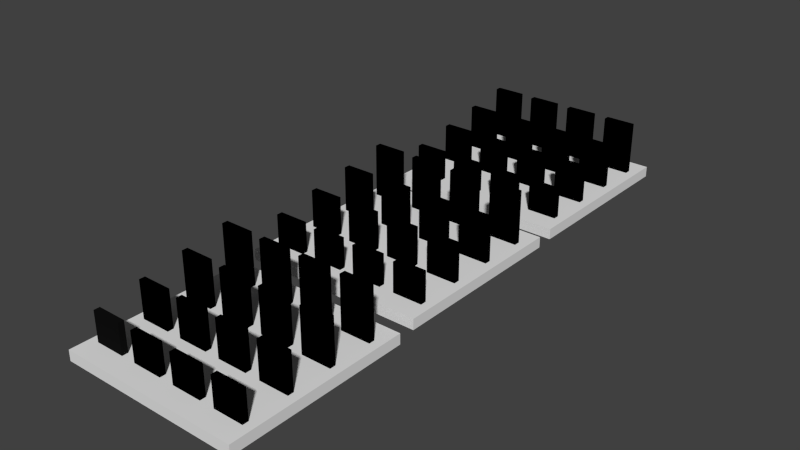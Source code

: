 # Source: MovingWave.blend  (saved by Blender 2.70.0; exported with 4.5.12 LTS)
import bpy
from mathutils import Matrix  # noqa: F401  (used for matrix-valued properties, if any)

bpy.ops.wm.read_factory_settings(use_empty=True)
scene = bpy.context.scene
scene.name = 'Scene'

# ---- collections
col_collection_1 = bpy.data.collections.new('Collection 1'); scene.collection.children.link(col_collection_1)

# ---- materials (node trees are filled in below, after node groups)
mat_pixel_01_material_002 = bpy.data.materials.new('Pixel.01.material.002')
mat_pixel_01_material_002.alpha_threshold = 0.0
mat_pixel_01_material_002.use_transparent_shadow = False
mat_pixel_01_material_002.diffuse_color = (0.0, 0.0, 0.0, 1.0)
mat_pixel_01_material_002.roughness = 0.5
mat_pixel_01_material_002.line_color = (0.0, 0.0, 0.0, 1.0)
mat_pixel_02_material_002 = bpy.data.materials.new('Pixel.02.material.002')
mat_pixel_02_material_002.alpha_threshold = 0.0
mat_pixel_02_material_002.use_transparent_shadow = False
mat_pixel_02_material_002.diffuse_color = (0.0, 0.0, 0.0, 1.0)
mat_pixel_02_material_002.roughness = 0.5
mat_pixel_02_material_002.line_color = (0.0, 0.0, 0.0, 1.0)
mat_pixel_03_material_002 = bpy.data.materials.new('Pixel.03.material.002')
mat_pixel_03_material_002.alpha_threshold = 0.0
mat_pixel_03_material_002.use_transparent_shadow = False
mat_pixel_03_material_002.diffuse_color = (0.0, 0.0, 0.0, 1.0)
mat_pixel_03_material_002.roughness = 0.5
mat_pixel_03_material_002.line_color = (0.0, 0.0, 0.0, 1.0)
mat_pixel_04_material_002 = bpy.data.materials.new('Pixel.04.material.002')
mat_pixel_04_material_002.alpha_threshold = 0.0
mat_pixel_04_material_002.use_transparent_shadow = False
mat_pixel_04_material_002.diffuse_color = (0.0, 0.0, 0.0, 1.0)
mat_pixel_04_material_002.roughness = 0.5
mat_pixel_04_material_002.line_color = (0.0, 0.0, 0.0, 1.0)
mat_pixel_05_material_002 = bpy.data.materials.new('Pixel.05.material.002')
mat_pixel_05_material_002.alpha_threshold = 0.0
mat_pixel_05_material_002.use_transparent_shadow = False
mat_pixel_05_material_002.diffuse_color = (0.0, 0.0, 0.0, 1.0)
mat_pixel_05_material_002.roughness = 0.5
mat_pixel_05_material_002.line_color = (0.0, 0.0, 0.0, 1.0)
mat_pixel_06_material_002 = bpy.data.materials.new('Pixel.06.material.002')
mat_pixel_06_material_002.alpha_threshold = 0.0
mat_pixel_06_material_002.use_transparent_shadow = False
mat_pixel_06_material_002.diffuse_color = (0.0, 0.0, 0.0, 1.0)
mat_pixel_06_material_002.roughness = 0.5
mat_pixel_06_material_002.line_color = (0.0, 0.0, 0.0, 1.0)
mat_pixel_07_material_002 = bpy.data.materials.new('Pixel.07.material.002')
mat_pixel_07_material_002.alpha_threshold = 0.0
mat_pixel_07_material_002.use_transparent_shadow = False
mat_pixel_07_material_002.diffuse_color = (0.0, 0.0, 0.0, 1.0)
mat_pixel_07_material_002.roughness = 0.5
mat_pixel_07_material_002.line_color = (0.0, 0.0, 0.0, 1.0)
mat_pixel_08_material_002 = bpy.data.materials.new('Pixel.08.material.002')
mat_pixel_08_material_002.alpha_threshold = 0.0
mat_pixel_08_material_002.use_transparent_shadow = False
mat_pixel_08_material_002.diffuse_color = (0.0, 0.0, 0.0, 1.0)
mat_pixel_08_material_002.roughness = 0.5
mat_pixel_08_material_002.line_color = (0.0, 0.0, 0.0, 1.0)
mat_pixel_09_material_002 = bpy.data.materials.new('Pixel.09.material.002')
mat_pixel_09_material_002.alpha_threshold = 0.0
mat_pixel_09_material_002.use_transparent_shadow = False
mat_pixel_09_material_002.diffuse_color = (0.0, 0.0, 0.0, 1.0)
mat_pixel_09_material_002.roughness = 0.5
mat_pixel_09_material_002.line_color = (0.0, 0.0, 0.0, 1.0)
mat_pixel_10_material_002 = bpy.data.materials.new('Pixel.10.material.002')
mat_pixel_10_material_002.alpha_threshold = 0.0
mat_pixel_10_material_002.use_transparent_shadow = False
mat_pixel_10_material_002.diffuse_color = (0.0, 0.0, 0.0, 1.0)
mat_pixel_10_material_002.roughness = 0.5
mat_pixel_10_material_002.line_color = (0.0, 0.0, 0.0, 1.0)
mat_pixel_11_material_002 = bpy.data.materials.new('Pixel.11.material.002')
mat_pixel_11_material_002.alpha_threshold = 0.0
mat_pixel_11_material_002.use_transparent_shadow = False
mat_pixel_11_material_002.diffuse_color = (0.0, 0.0, 0.0, 1.0)
mat_pixel_11_material_002.roughness = 0.5
mat_pixel_11_material_002.line_color = (0.0, 0.0, 0.0, 1.0)
mat_pixel_12_material_002 = bpy.data.materials.new('Pixel.12.material.002')
mat_pixel_12_material_002.alpha_threshold = 0.0
mat_pixel_12_material_002.use_transparent_shadow = False
mat_pixel_12_material_002.diffuse_color = (0.0, 0.0, 0.0, 1.0)
mat_pixel_12_material_002.roughness = 0.5
mat_pixel_12_material_002.line_color = (0.0, 0.0, 0.0, 1.0)
mat_pixel_13_material_002 = bpy.data.materials.new('Pixel.13.material.002')
mat_pixel_13_material_002.alpha_threshold = 0.0
mat_pixel_13_material_002.use_transparent_shadow = False
mat_pixel_13_material_002.diffuse_color = (0.0, 0.0, 0.0, 1.0)
mat_pixel_13_material_002.roughness = 0.5
mat_pixel_13_material_002.line_color = (0.0, 0.0, 0.0, 1.0)
mat_pixel_14_material_002 = bpy.data.materials.new('Pixel.14.material.002')
mat_pixel_14_material_002.alpha_threshold = 0.0
mat_pixel_14_material_002.use_transparent_shadow = False
mat_pixel_14_material_002.diffuse_color = (0.0, 0.0, 0.0, 1.0)
mat_pixel_14_material_002.roughness = 0.5
mat_pixel_14_material_002.line_color = (0.0, 0.0, 0.0, 1.0)
mat_pixel_15_material_002 = bpy.data.materials.new('Pixel.15.material.002')
mat_pixel_15_material_002.alpha_threshold = 0.0
mat_pixel_15_material_002.use_transparent_shadow = False
mat_pixel_15_material_002.diffuse_color = (0.0, 0.0, 0.0, 1.0)
mat_pixel_15_material_002.roughness = 0.5
mat_pixel_15_material_002.line_color = (0.0, 0.0, 0.0, 1.0)
mat_pixel_16_material_002 = bpy.data.materials.new('Pixel.16.material.002')
mat_pixel_16_material_002.alpha_threshold = 0.0
mat_pixel_16_material_002.use_transparent_shadow = False
mat_pixel_16_material_002.diffuse_color = (0.0, 0.0, 0.0, 1.0)
mat_pixel_16_material_002.roughness = 0.5
mat_pixel_16_material_002.line_color = (0.0, 0.0, 0.0, 1.0)
mat_base_002 = bpy.data.materials.new('Base.002')
mat_base_002.alpha_threshold = 0.0
mat_base_002.use_transparent_shadow = False
mat_base_002.roughness = 0.5
mat_base_002.line_color = (0.0, 0.0, 0.0, 1.0)
mat_pixel_01_material_000 = bpy.data.materials.new('Pixel.01.material.000')
mat_pixel_01_material_000.alpha_threshold = 0.0
mat_pixel_01_material_000.use_transparent_shadow = False
mat_pixel_01_material_000.diffuse_color = (0.0, 0.0, 0.0, 1.0)
mat_pixel_01_material_000.roughness = 0.5
mat_pixel_01_material_000.line_color = (0.0, 0.0, 0.0, 1.0)
mat_pixel_02_material_000 = bpy.data.materials.new('Pixel.02.material.000')
mat_pixel_02_material_000.alpha_threshold = 0.0
mat_pixel_02_material_000.use_transparent_shadow = False
mat_pixel_02_material_000.diffuse_color = (0.0, 0.0, 0.0, 1.0)
mat_pixel_02_material_000.roughness = 0.5
mat_pixel_02_material_000.line_color = (0.0, 0.0, 0.0, 1.0)
mat_pixel_03_material_000 = bpy.data.materials.new('Pixel.03.material.000')
mat_pixel_03_material_000.alpha_threshold = 0.0
mat_pixel_03_material_000.use_transparent_shadow = False
mat_pixel_03_material_000.diffuse_color = (0.0, 0.0, 0.0, 1.0)
mat_pixel_03_material_000.roughness = 0.5
mat_pixel_03_material_000.line_color = (0.0, 0.0, 0.0, 1.0)
mat_pixel_04_material_000 = bpy.data.materials.new('Pixel.04.material.000')
mat_pixel_04_material_000.alpha_threshold = 0.0
mat_pixel_04_material_000.use_transparent_shadow = False
mat_pixel_04_material_000.diffuse_color = (0.0, 0.0, 0.0, 1.0)
mat_pixel_04_material_000.roughness = 0.5
mat_pixel_04_material_000.line_color = (0.0, 0.0, 0.0, 1.0)
mat_pixel_05_material_000 = bpy.data.materials.new('Pixel.05.material.000')
mat_pixel_05_material_000.alpha_threshold = 0.0
mat_pixel_05_material_000.use_transparent_shadow = False
mat_pixel_05_material_000.diffuse_color = (0.0, 0.0, 0.0, 1.0)
mat_pixel_05_material_000.roughness = 0.5
mat_pixel_05_material_000.line_color = (0.0, 0.0, 0.0, 1.0)
mat_pixel_06_material_000 = bpy.data.materials.new('Pixel.06.material.000')
mat_pixel_06_material_000.alpha_threshold = 0.0
mat_pixel_06_material_000.use_transparent_shadow = False
mat_pixel_06_material_000.diffuse_color = (0.0, 0.0, 0.0, 1.0)
mat_pixel_06_material_000.roughness = 0.5
mat_pixel_06_material_000.line_color = (0.0, 0.0, 0.0, 1.0)
mat_pixel_07_material_000 = bpy.data.materials.new('Pixel.07.material.000')
mat_pixel_07_material_000.alpha_threshold = 0.0
mat_pixel_07_material_000.use_transparent_shadow = False
mat_pixel_07_material_000.diffuse_color = (0.0, 0.0, 0.0, 1.0)
mat_pixel_07_material_000.roughness = 0.5
mat_pixel_07_material_000.line_color = (0.0, 0.0, 0.0, 1.0)
mat_pixel_08_material_000 = bpy.data.materials.new('Pixel.08.material.000')
mat_pixel_08_material_000.alpha_threshold = 0.0
mat_pixel_08_material_000.use_transparent_shadow = False
mat_pixel_08_material_000.diffuse_color = (0.0, 0.0, 0.0, 1.0)
mat_pixel_08_material_000.roughness = 0.5
mat_pixel_08_material_000.line_color = (0.0, 0.0, 0.0, 1.0)
mat_pixel_09_material_000 = bpy.data.materials.new('Pixel.09.material.000')
mat_pixel_09_material_000.alpha_threshold = 0.0
mat_pixel_09_material_000.use_transparent_shadow = False
mat_pixel_09_material_000.diffuse_color = (0.0, 0.0, 0.0, 1.0)
mat_pixel_09_material_000.roughness = 0.5
mat_pixel_09_material_000.line_color = (0.0, 0.0, 0.0, 1.0)
mat_pixel_10_material_000 = bpy.data.materials.new('Pixel.10.material.000')
mat_pixel_10_material_000.alpha_threshold = 0.0
mat_pixel_10_material_000.use_transparent_shadow = False
mat_pixel_10_material_000.diffuse_color = (0.0, 0.0, 0.0, 1.0)
mat_pixel_10_material_000.roughness = 0.5
mat_pixel_10_material_000.line_color = (0.0, 0.0, 0.0, 1.0)
mat_pixel_11_material_000 = bpy.data.materials.new('Pixel.11.material.000')
mat_pixel_11_material_000.alpha_threshold = 0.0
mat_pixel_11_material_000.use_transparent_shadow = False
mat_pixel_11_material_000.diffuse_color = (0.0, 0.0, 0.0, 1.0)
mat_pixel_11_material_000.roughness = 0.5
mat_pixel_11_material_000.line_color = (0.0, 0.0, 0.0, 1.0)
mat_pixel_12_material_000 = bpy.data.materials.new('Pixel.12.material.000')
mat_pixel_12_material_000.alpha_threshold = 0.0
mat_pixel_12_material_000.use_transparent_shadow = False
mat_pixel_12_material_000.diffuse_color = (0.0, 0.0, 0.0, 1.0)
mat_pixel_12_material_000.roughness = 0.5
mat_pixel_12_material_000.line_color = (0.0, 0.0, 0.0, 1.0)
mat_pixel_13_material_000 = bpy.data.materials.new('Pixel.13.material.000')
mat_pixel_13_material_000.alpha_threshold = 0.0
mat_pixel_13_material_000.use_transparent_shadow = False
mat_pixel_13_material_000.diffuse_color = (0.0, 0.0, 0.0, 1.0)
mat_pixel_13_material_000.roughness = 0.5
mat_pixel_13_material_000.line_color = (0.0, 0.0, 0.0, 1.0)
mat_pixel_14_material_000 = bpy.data.materials.new('Pixel.14.material.000')
mat_pixel_14_material_000.alpha_threshold = 0.0
mat_pixel_14_material_000.use_transparent_shadow = False
mat_pixel_14_material_000.diffuse_color = (0.0, 0.0, 0.0, 1.0)
mat_pixel_14_material_000.roughness = 0.5
mat_pixel_14_material_000.line_color = (0.0, 0.0, 0.0, 1.0)
mat_pixel_15_material_000 = bpy.data.materials.new('Pixel.15.material.000')
mat_pixel_15_material_000.alpha_threshold = 0.0
mat_pixel_15_material_000.use_transparent_shadow = False
mat_pixel_15_material_000.diffuse_color = (0.0, 0.0, 0.0, 1.0)
mat_pixel_15_material_000.roughness = 0.5
mat_pixel_15_material_000.line_color = (0.0, 0.0, 0.0, 1.0)
mat_pixel_16_material_000 = bpy.data.materials.new('Pixel.16.material.000')
mat_pixel_16_material_000.alpha_threshold = 0.0
mat_pixel_16_material_000.use_transparent_shadow = False
mat_pixel_16_material_000.diffuse_color = (0.0, 0.0, 0.0, 1.0)
mat_pixel_16_material_000.roughness = 0.5
mat_pixel_16_material_000.line_color = (0.0, 0.0, 0.0, 1.0)
mat_base_001 = bpy.data.materials.new('Base.001')
mat_base_001.alpha_threshold = 0.0
mat_base_001.use_transparent_shadow = False
mat_base_001.roughness = 0.5
mat_base_001.line_color = (0.0, 0.0, 0.0, 1.0)
mat_pixel_01_material_1 = bpy.data.materials.new('Pixel.01.material.1')
mat_pixel_01_material_1.alpha_threshold = 0.0
mat_pixel_01_material_1.use_transparent_shadow = False
mat_pixel_01_material_1.diffuse_color = (0.005511, 0.005511, 0.005511, 1.0)
mat_pixel_01_material_1.roughness = 0.5
mat_pixel_01_material_1.line_color = (0.0, 0.0, 0.0, 1.0)
mat_pixel_02_material_1 = bpy.data.materials.new('Pixel.02.material.1')
mat_pixel_02_material_1.alpha_threshold = 0.0
mat_pixel_02_material_1.use_transparent_shadow = False
mat_pixel_02_material_1.diffuse_color = (0.0, 0.0, 0.0, 1.0)
mat_pixel_02_material_1.roughness = 0.5
mat_pixel_02_material_1.line_color = (0.0, 0.0, 0.0, 1.0)
mat_pixel_03_material_1 = bpy.data.materials.new('Pixel.03.material.1')
mat_pixel_03_material_1.alpha_threshold = 0.0
mat_pixel_03_material_1.use_transparent_shadow = False
mat_pixel_03_material_1.diffuse_color = (0.0, 0.0, 0.0, 1.0)
mat_pixel_03_material_1.roughness = 0.5
mat_pixel_03_material_1.line_color = (0.0, 0.0, 0.0, 1.0)
mat_pixel_04_material_1 = bpy.data.materials.new('Pixel.04.material.1')
mat_pixel_04_material_1.alpha_threshold = 0.0
mat_pixel_04_material_1.use_transparent_shadow = False
mat_pixel_04_material_1.diffuse_color = (0.0, 0.0, 0.0, 1.0)
mat_pixel_04_material_1.roughness = 0.5
mat_pixel_04_material_1.line_color = (0.0, 0.0, 0.0, 1.0)
mat_pixel_05_material_1 = bpy.data.materials.new('Pixel.05.material.1')
mat_pixel_05_material_1.alpha_threshold = 0.0
mat_pixel_05_material_1.use_transparent_shadow = False
mat_pixel_05_material_1.diffuse_color = (0.0, 0.0, 0.0, 1.0)
mat_pixel_05_material_1.roughness = 0.5
mat_pixel_05_material_1.line_color = (0.0, 0.0, 0.0, 1.0)
mat_pixel_06_material_1 = bpy.data.materials.new('Pixel.06.material.1')
mat_pixel_06_material_1.alpha_threshold = 0.0
mat_pixel_06_material_1.use_transparent_shadow = False
mat_pixel_06_material_1.diffuse_color = (0.0, 0.0, 0.0, 1.0)
mat_pixel_06_material_1.roughness = 0.5
mat_pixel_06_material_1.line_color = (0.0, 0.0, 0.0, 1.0)
mat_pixel_07_material_1 = bpy.data.materials.new('Pixel.07.material.1')
mat_pixel_07_material_1.alpha_threshold = 0.0
mat_pixel_07_material_1.use_transparent_shadow = False
mat_pixel_07_material_1.diffuse_color = (0.0, 0.0, 0.0, 1.0)
mat_pixel_07_material_1.roughness = 0.5
mat_pixel_07_material_1.line_color = (0.0, 0.0, 0.0, 1.0)
mat_pixel_08_material_1 = bpy.data.materials.new('Pixel.08.material.1')
mat_pixel_08_material_1.alpha_threshold = 0.0
mat_pixel_08_material_1.use_transparent_shadow = False
mat_pixel_08_material_1.diffuse_color = (0.0, 0.0, 0.0, 1.0)
mat_pixel_08_material_1.roughness = 0.5
mat_pixel_08_material_1.line_color = (0.0, 0.0, 0.0, 1.0)
mat_pixel_09_material_1 = bpy.data.materials.new('Pixel.09.material.1')
mat_pixel_09_material_1.alpha_threshold = 0.0
mat_pixel_09_material_1.use_transparent_shadow = False
mat_pixel_09_material_1.diffuse_color = (0.0, 0.0, 0.0, 1.0)
mat_pixel_09_material_1.roughness = 0.5
mat_pixel_09_material_1.line_color = (0.0, 0.0, 0.0, 1.0)
mat_pixel_10_material_1 = bpy.data.materials.new('Pixel.10.material.1')
mat_pixel_10_material_1.alpha_threshold = 0.0
mat_pixel_10_material_1.use_transparent_shadow = False
mat_pixel_10_material_1.diffuse_color = (0.0, 0.0, 0.0, 1.0)
mat_pixel_10_material_1.roughness = 0.5
mat_pixel_10_material_1.line_color = (0.0, 0.0, 0.0, 1.0)
mat_pixel_11_material_1 = bpy.data.materials.new('Pixel.11.material.1')
mat_pixel_11_material_1.alpha_threshold = 0.0
mat_pixel_11_material_1.use_transparent_shadow = False
mat_pixel_11_material_1.diffuse_color = (0.0, 0.0, 0.0, 1.0)
mat_pixel_11_material_1.roughness = 0.5
mat_pixel_11_material_1.line_color = (0.0, 0.0, 0.0, 1.0)
mat_pixel_12_material_1 = bpy.data.materials.new('Pixel.12.material.1')
mat_pixel_12_material_1.alpha_threshold = 0.0
mat_pixel_12_material_1.use_transparent_shadow = False
mat_pixel_12_material_1.diffuse_color = (0.0, 0.0, 0.0, 1.0)
mat_pixel_12_material_1.roughness = 0.5
mat_pixel_12_material_1.line_color = (0.0, 0.0, 0.0, 1.0)
mat_pixel_13_material_1 = bpy.data.materials.new('Pixel.13.material.1')
mat_pixel_13_material_1.alpha_threshold = 0.0
mat_pixel_13_material_1.use_transparent_shadow = False
mat_pixel_13_material_1.diffuse_color = (0.0, 0.0, 0.0, 1.0)
mat_pixel_13_material_1.roughness = 0.5
mat_pixel_13_material_1.line_color = (0.0, 0.0, 0.0, 1.0)
mat_pixel_14_material_1 = bpy.data.materials.new('Pixel.14.material.1')
mat_pixel_14_material_1.alpha_threshold = 0.0
mat_pixel_14_material_1.use_transparent_shadow = False
mat_pixel_14_material_1.diffuse_color = (0.0, 0.0, 0.0, 1.0)
mat_pixel_14_material_1.roughness = 0.5
mat_pixel_14_material_1.line_color = (0.0, 0.0, 0.0, 1.0)
mat_pixel_15_material_1 = bpy.data.materials.new('Pixel.15.material.1')
mat_pixel_15_material_1.alpha_threshold = 0.0
mat_pixel_15_material_1.use_transparent_shadow = False
mat_pixel_15_material_1.diffuse_color = (0.0, 0.0, 0.0, 1.0)
mat_pixel_15_material_1.roughness = 0.5
mat_pixel_15_material_1.line_color = (0.0, 0.0, 0.0, 1.0)
mat_pixel_16_material_1 = bpy.data.materials.new('Pixel.16.material.1')
mat_pixel_16_material_1.alpha_threshold = 0.0
mat_pixel_16_material_1.use_transparent_shadow = False
mat_pixel_16_material_1.diffuse_color = (0.0, 0.0, 0.0, 1.0)
mat_pixel_16_material_1.roughness = 0.5
mat_pixel_16_material_1.line_color = (0.0, 0.0, 0.0, 1.0)
mat_base = bpy.data.materials.new('Base')
mat_base.alpha_threshold = 0.0
mat_base.use_transparent_shadow = False
mat_base.roughness = 0.5
mat_base.line_color = (0.0, 0.0, 0.0, 1.0)

# ---- material node trees

# ---- world
world_world = bpy.data.worlds.new('World'); scene.world = world_world
world_world.color = (0.05088, 0.05088, 0.05088)
world_world.use_sun_shadow = False
world_world.sun_shadow_jitter_overblur = 0.0
world_world.cycles.sampling_method = 'MANUAL'
world_world.cycles.sample_map_resolution = 256

# ---- meshes
me_wave0_002 = bpy.data.meshes.new('Wave0.002')
me_wave0_002.from_pydata([(-6.0, -1.0, -1.0), (-6.0, -0.6, -1.0), (-4.0, -0.6, -1.0), (-4.0, -1.0, -1.0), (-6.0, -1.0, 1.0), (-6.0, -0.6, 1.0), (-4.0, -0.6, 1.0), (-4.0, -1.0, 1.0), (-3.0, -1.0, -1.0), (-3.0, -0.6, -1.0), (-1.0, -0.6, -1.0), (-1.0, -1.0, -1.0), (-3.0, -1.0, 1.0), (-3.0, -0.6, 1.0), (-1.0, -0.6, 1.0), (-1.0, -1.0, 1.0), (0.0, -1.0, -1.0), (0.0, -0.6, -1.0), (2.0, -0.6, -1.0), (2.0, -1.0, -1.0), (0.0, -1.0, 1.0), (0.0, -0.6, 1.0), (2.0, -0.6, 1.0), (2.0, -1.0, 1.0), (3.0, -1.0, -1.0), (3.0, -0.6, -1.0), (5.0, -0.6, -1.0), (5.0, -1.0, -1.0), (3.0, -1.0, 1.0), (3.0, -0.6, 1.0), (5.0, -0.6, 1.0), (5.0, -1.0, 1.0), (-6.0, 2.0, -1.0), (-6.0, 2.4, -1.0), (-4.0, 2.4, -1.0), (-4.0, 2.0, -1.0), (-6.0, 2.0, 1.5), (-6.0, 2.4, 1.5), (-4.0, 2.4, 1.5), (-4.0, 2.0, 1.5), (-3.0, 2.0, -1.0), (-3.0, 2.4, -1.0), (-1.0, 2.4, -1.0), (-1.0, 2.0, -1.0), (-3.0, 2.0, 1.5), (-3.0, 2.4, 1.5), (-1.0, 2.4, 1.5), (-1.0, 2.0, 1.5), (0.0, 2.0, -1.0), (0.0, 2.4, -1.0), (2.0, 2.4, -1.0), (2.0, 2.0, -1.0), (0.0, 2.0, 1.5), (0.0, 2.4, 1.5), (2.0, 2.4, 1.5), (2.0, 2.0, 1.5), (3.0, 2.0, -1.0), (3.0, 2.4, -1.0), (5.0, 2.4, -1.0), (5.0, 2.0, -1.0), (3.0, 2.0, 1.5), (3.0, 2.4, 1.5), (5.0, 2.4, 1.5), (5.0, 2.0, 1.5), (-6.0, 5.0, -1.0), (-6.0, 5.4, -1.0), (-4.0, 5.4, -1.0), (-4.0, 5.0, -1.0), (-6.0, 5.0, 2.0), (-6.0, 5.4, 2.0), (-4.0, 5.4, 2.0), (-4.0, 5.0, 2.0), (-3.0, 5.0, -1.0), (-3.0, 5.4, -1.0), (-1.0, 5.4, -1.0), (-1.0, 5.0, -1.0), (-3.0, 5.0, 2.0), (-3.0, 5.4, 2.0), (-1.0, 5.4, 2.0), (-1.0, 5.0, 2.0), (0.0, 5.0, -1.0), (0.0, 5.4, -1.0), (2.0, 5.4, -1.0), (2.0, 5.0, -1.0), (0.0, 5.0, 2.0), (0.0, 5.4, 2.0), (2.0, 5.4, 2.0), (2.0, 5.0, 2.0), (3.0, 5.0, -1.0), (3.0, 5.4, -1.0), (5.0, 5.4, -1.0), (5.0, 5.0, -1.0), (3.0, 5.0, 2.0), (3.0, 5.4, 2.0), (5.0, 5.4, 2.0), (5.0, 5.0, 2.0), (-6.0, 8.0, -1.0), (-6.0, 8.4, -1.0), (-4.0, 8.4, -1.0), (-4.0, 8.0, -1.0), (-6.0, 8.0, 2.5), (-6.0, 8.4, 2.5), (-4.0, 8.4, 2.5), (-4.0, 8.0, 2.5), (-3.0, 8.0, -1.0), (-3.0, 8.4, -1.0), (-1.0, 8.4, -1.0), (-1.0, 8.0, -1.0), (-3.0, 8.0, 2.5), (-3.0, 8.4, 2.5), (-1.0, 8.4, 2.5), (-1.0, 8.0, 2.5), (0.0, 8.0, -1.0), (0.0, 8.4, -1.0), (2.0, 8.4, -1.0), (2.0, 8.0, -1.0), (0.0, 8.0, 2.5), (0.0, 8.4, 2.5), (2.0, 8.4, 2.5), (2.0, 8.0, 2.5), (3.0, 8.0, -1.0), (3.0, 8.4, -1.0), (5.0, 8.4, -1.0), (5.0, 8.0, -1.0), (3.0, 8.0, 2.5), (3.0, 8.4, 2.5), (5.0, 8.4, 2.5), (5.0, 8.0, 2.5), (-6.603, -2.403, -1.69), (-6.603, 9.803, -1.69), (5.603, 9.803, -1.69), (5.603, -2.403, -1.69), (-6.603, -2.403, -0.9838), (-6.603, 9.803, -0.9838), (5.603, 9.803, -0.9838), (5.603, -2.403, -0.9838)], [], [(4, 5, 1, 0), (5, 6, 2, 1), (6, 7, 3, 2), (7, 4, 0, 3), (0, 1, 2, 3), (7, 6, 5, 4), (12, 13, 9, 8), (13, 14, 10, 9), (14, 15, 11, 10), (15, 12, 8, 11), (8, 9, 10, 11), (15, 14, 13, 12), (20, 21, 17, 16), (21, 22, 18, 17), (22, 23, 19, 18), (23, 20, 16, 19), (16, 17, 18, 19), (23, 22, 21, 20), (28, 29, 25, 24), (29, 30, 26, 25), (30, 31, 27, 26), (31, 28, 24, 27), (24, 25, 26, 27), (31, 30, 29, 28), (36, 37, 33, 32), (37, 38, 34, 33), (38, 39, 35, 34), (39, 36, 32, 35), (32, 33, 34, 35), (39, 38, 37, 36), (44, 45, 41, 40), (45, 46, 42, 41), (46, 47, 43, 42), (47, 44, 40, 43), (40, 41, 42, 43), (47, 46, 45, 44), (52, 53, 49, 48), (53, 54, 50, 49), (54, 55, 51, 50), (55, 52, 48, 51), (48, 49, 50, 51), (55, 54, 53, 52), (60, 61, 57, 56), (61, 62, 58, 57), (62, 63, 59, 58), (63, 60, 56, 59), (56, 57, 58, 59), (63, 62, 61, 60), (68, 69, 65, 64), (69, 70, 66, 65), (70, 71, 67, 66), (71, 68, 64, 67), (64, 65, 66, 67), (71, 70, 69, 68), (76, 77, 73, 72), (77, 78, 74, 73), (78, 79, 75, 74), (79, 76, 72, 75), (72, 73, 74, 75), (79, 78, 77, 76), (84, 85, 81, 80), (85, 86, 82, 81), (86, 87, 83, 82), (87, 84, 80, 83), (80, 81, 82, 83), (87, 86, 85, 84), (92, 93, 89, 88), (93, 94, 90, 89), (94, 95, 91, 90), (95, 92, 88, 91), (88, 89, 90, 91), (95, 94, 93, 92), (100, 101, 97, 96), (101, 102, 98, 97), (102, 103, 99, 98), (103, 100, 96, 99), (96, 97, 98, 99), (103, 102, 101, 100), (108, 109, 105, 104), (109, 110, 106, 105), (110, 111, 107, 106), (111, 108, 104, 107), (104, 105, 106, 107), (111, 110, 109, 108), (116, 117, 113, 112), (117, 118, 114, 113), (118, 119, 115, 114), (119, 116, 112, 115), (112, 113, 114, 115), (119, 118, 117, 116), (124, 125, 121, 120), (125, 126, 122, 121), (126, 127, 123, 122), (127, 124, 120, 123), (120, 121, 122, 123), (127, 126, 125, 124), (132, 133, 129, 128), (133, 134, 130, 129), (134, 135, 131, 130), (135, 132, 128, 131), (128, 129, 130, 131), (135, 134, 133, 132)])
me_wave0_002.polygons.foreach_set('material_index', [0, 0, 0, 0, 0, 0, 1, 1, 1, 1, 1, 1, 2, 2, 2, 2, 2, 2, 3, 3, 3, 3, 3, 3, 4, 4, 4, 4, 4, 4, 5, 5, 5, 5, 5, 5, 6, 6, 6, 6, 6, 6, 7, 7, 7, 7, 7, 7, 8, 8, 8, 8, 8, 8, 9, 9, 9, 9, 9, 9, 10, 10, 10, 10, 10, 10, 11, 11, 11, 11, 11, 11, 12, 12, 12, 12, 12, 12, 13, 13, 13, 13, 13, 13, 14, 14, 14, 14, 14, 14, 15, 15, 15, 15, 15, 15, 16, 16, 16, 16, 16, 16])
me_wave0_002.materials.append(mat_pixel_01_material_002)
me_wave0_002.materials.append(mat_pixel_02_material_002)
me_wave0_002.materials.append(mat_pixel_03_material_002)
me_wave0_002.materials.append(mat_pixel_04_material_002)
me_wave0_002.materials.append(mat_pixel_05_material_002)
me_wave0_002.materials.append(mat_pixel_06_material_002)
me_wave0_002.materials.append(mat_pixel_07_material_002)
me_wave0_002.materials.append(mat_pixel_08_material_002)
me_wave0_002.materials.append(mat_pixel_09_material_002)
me_wave0_002.materials.append(mat_pixel_10_material_002)
me_wave0_002.materials.append(mat_pixel_11_material_002)
me_wave0_002.materials.append(mat_pixel_12_material_002)
me_wave0_002.materials.append(mat_pixel_13_material_002)
me_wave0_002.materials.append(mat_pixel_14_material_002)
me_wave0_002.materials.append(mat_pixel_15_material_002)
me_wave0_002.materials.append(mat_pixel_16_material_002)
me_wave0_002.materials.append(mat_base_002)
me_wave0_002.use_remesh_preserve_volume = False
me_wave0_002.use_remesh_preserve_attributes = False
me_wave0_002.use_mirror_vertex_groups = False
me_wave0_002.update()
me_wave0_001 = bpy.data.meshes.new('Wave0.001')
me_wave0_001.from_pydata([(-6.0, -1.0, -1.0), (-6.0, -0.6, -1.0), (-4.0, -0.6, -1.0), (-4.0, -1.0, -1.0), (-6.0, -1.0, 1.0), (-6.0, -0.6, 1.0), (-4.0, -0.6, 1.0), (-4.0, -1.0, 1.0), (-3.0, -1.0, -1.0), (-3.0, -0.6, -1.0), (-1.0, -0.6, -1.0), (-1.0, -1.0, -1.0), (-3.0, -1.0, 1.0), (-3.0, -0.6, 1.0), (-1.0, -0.6, 1.0), (-1.0, -1.0, 1.0), (0.0, -1.0, -1.0), (0.0, -0.6, -1.0), (2.0, -0.6, -1.0), (2.0, -1.0, -1.0), (0.0, -1.0, 1.0), (0.0, -0.6, 1.0), (2.0, -0.6, 1.0), (2.0, -1.0, 1.0), (3.0, -1.0, -1.0), (3.0, -0.6, -1.0), (5.0, -0.6, -1.0), (5.0, -1.0, -1.0), (3.0, -1.0, 1.0), (3.0, -0.6, 1.0), (5.0, -0.6, 1.0), (5.0, -1.0, 1.0), (-6.0, 2.0, -1.0), (-6.0, 2.4, -1.0), (-4.0, 2.4, -1.0), (-4.0, 2.0, -1.0), (-6.0, 2.0, 1.5), (-6.0, 2.4, 1.5), (-4.0, 2.4, 1.5), (-4.0, 2.0, 1.5), (-3.0, 2.0, -1.0), (-3.0, 2.4, -1.0), (-1.0, 2.4, -1.0), (-1.0, 2.0, -1.0), (-3.0, 2.0, 1.5), (-3.0, 2.4, 1.5), (-1.0, 2.4, 1.5), (-1.0, 2.0, 1.5), (0.0, 2.0, -1.0), (0.0, 2.4, -1.0), (2.0, 2.4, -1.0), (2.0, 2.0, -1.0), (0.0, 2.0, 1.5), (0.0, 2.4, 1.5), (2.0, 2.4, 1.5), (2.0, 2.0, 1.5), (3.0, 2.0, -1.0), (3.0, 2.4, -1.0), (5.0, 2.4, -1.0), (5.0, 2.0, -1.0), (3.0, 2.0, 1.5), (3.0, 2.4, 1.5), (5.0, 2.4, 1.5), (5.0, 2.0, 1.5), (-6.0, 5.0, -1.0), (-6.0, 5.4, -1.0), (-4.0, 5.4, -1.0), (-4.0, 5.0, -1.0), (-6.0, 5.0, 2.0), (-6.0, 5.4, 2.0), (-4.0, 5.4, 2.0), (-4.0, 5.0, 2.0), (-3.0, 5.0, -1.0), (-3.0, 5.4, -1.0), (-1.0, 5.4, -1.0), (-1.0, 5.0, -1.0), (-3.0, 5.0, 2.0), (-3.0, 5.4, 2.0), (-1.0, 5.4, 2.0), (-1.0, 5.0, 2.0), (0.0, 5.0, -1.0), (0.0, 5.4, -1.0), (2.0, 5.4, -1.0), (2.0, 5.0, -1.0), (0.0, 5.0, 2.0), (0.0, 5.4, 2.0), (2.0, 5.4, 2.0), (2.0, 5.0, 2.0), (3.0, 5.0, -1.0), (3.0, 5.4, -1.0), (5.0, 5.4, -1.0), (5.0, 5.0, -1.0), (3.0, 5.0, 2.0), (3.0, 5.4, 2.0), (5.0, 5.4, 2.0), (5.0, 5.0, 2.0), (-6.0, 8.0, -1.0), (-6.0, 8.4, -1.0), (-4.0, 8.4, -1.0), (-4.0, 8.0, -1.0), (-6.0, 8.0, 2.5), (-6.0, 8.4, 2.5), (-4.0, 8.4, 2.5), (-4.0, 8.0, 2.5), (-3.0, 8.0, -1.0), (-3.0, 8.4, -1.0), (-1.0, 8.4, -1.0), (-1.0, 8.0, -1.0), (-3.0, 8.0, 2.5), (-3.0, 8.4, 2.5), (-1.0, 8.4, 2.5), (-1.0, 8.0, 2.5), (0.0, 8.0, -1.0), (0.0, 8.4, -1.0), (2.0, 8.4, -1.0), (2.0, 8.0, -1.0), (0.0, 8.0, 2.5), (0.0, 8.4, 2.5), (2.0, 8.4, 2.5), (2.0, 8.0, 2.5), (3.0, 8.0, -1.0), (3.0, 8.4, -1.0), (5.0, 8.4, -1.0), (5.0, 8.0, -1.0), (3.0, 8.0, 2.5), (3.0, 8.4, 2.5), (5.0, 8.4, 2.5), (5.0, 8.0, 2.5), (-6.603, -2.403, -1.69), (-6.603, 9.803, -1.69), (5.603, 9.803, -1.69), (5.603, -2.403, -1.69), (-6.603, -2.403, -0.9838), (-6.603, 9.803, -0.9838), (5.603, 9.803, -0.9838), (5.603, -2.403, -0.9838)], [], [(4, 5, 1, 0), (5, 6, 2, 1), (6, 7, 3, 2), (7, 4, 0, 3), (0, 1, 2, 3), (7, 6, 5, 4), (12, 13, 9, 8), (13, 14, 10, 9), (14, 15, 11, 10), (15, 12, 8, 11), (8, 9, 10, 11), (15, 14, 13, 12), (20, 21, 17, 16), (21, 22, 18, 17), (22, 23, 19, 18), (23, 20, 16, 19), (16, 17, 18, 19), (23, 22, 21, 20), (28, 29, 25, 24), (29, 30, 26, 25), (30, 31, 27, 26), (31, 28, 24, 27), (24, 25, 26, 27), (31, 30, 29, 28), (36, 37, 33, 32), (37, 38, 34, 33), (38, 39, 35, 34), (39, 36, 32, 35), (32, 33, 34, 35), (39, 38, 37, 36), (44, 45, 41, 40), (45, 46, 42, 41), (46, 47, 43, 42), (47, 44, 40, 43), (40, 41, 42, 43), (47, 46, 45, 44), (52, 53, 49, 48), (53, 54, 50, 49), (54, 55, 51, 50), (55, 52, 48, 51), (48, 49, 50, 51), (55, 54, 53, 52), (60, 61, 57, 56), (61, 62, 58, 57), (62, 63, 59, 58), (63, 60, 56, 59), (56, 57, 58, 59), (63, 62, 61, 60), (68, 69, 65, 64), (69, 70, 66, 65), (70, 71, 67, 66), (71, 68, 64, 67), (64, 65, 66, 67), (71, 70, 69, 68), (76, 77, 73, 72), (77, 78, 74, 73), (78, 79, 75, 74), (79, 76, 72, 75), (72, 73, 74, 75), (79, 78, 77, 76), (84, 85, 81, 80), (85, 86, 82, 81), (86, 87, 83, 82), (87, 84, 80, 83), (80, 81, 82, 83), (87, 86, 85, 84), (92, 93, 89, 88), (93, 94, 90, 89), (94, 95, 91, 90), (95, 92, 88, 91), (88, 89, 90, 91), (95, 94, 93, 92), (100, 101, 97, 96), (101, 102, 98, 97), (102, 103, 99, 98), (103, 100, 96, 99), (96, 97, 98, 99), (103, 102, 101, 100), (108, 109, 105, 104), (109, 110, 106, 105), (110, 111, 107, 106), (111, 108, 104, 107), (104, 105, 106, 107), (111, 110, 109, 108), (116, 117, 113, 112), (117, 118, 114, 113), (118, 119, 115, 114), (119, 116, 112, 115), (112, 113, 114, 115), (119, 118, 117, 116), (124, 125, 121, 120), (125, 126, 122, 121), (126, 127, 123, 122), (127, 124, 120, 123), (120, 121, 122, 123), (127, 126, 125, 124), (132, 133, 129, 128), (133, 134, 130, 129), (134, 135, 131, 130), (135, 132, 128, 131), (128, 129, 130, 131), (135, 134, 133, 132)])
me_wave0_001.polygons.foreach_set('material_index', [0, 0, 0, 0, 0, 0, 1, 1, 1, 1, 1, 1, 2, 2, 2, 2, 2, 2, 3, 3, 3, 3, 3, 3, 4, 4, 4, 4, 4, 4, 5, 5, 5, 5, 5, 5, 6, 6, 6, 6, 6, 6, 7, 7, 7, 7, 7, 7, 8, 8, 8, 8, 8, 8, 9, 9, 9, 9, 9, 9, 10, 10, 10, 10, 10, 10, 11, 11, 11, 11, 11, 11, 12, 12, 12, 12, 12, 12, 13, 13, 13, 13, 13, 13, 14, 14, 14, 14, 14, 14, 15, 15, 15, 15, 15, 15, 16, 16, 16, 16, 16, 16])
me_wave0_001.materials.append(mat_pixel_01_material_000)
me_wave0_001.materials.append(mat_pixel_02_material_000)
me_wave0_001.materials.append(mat_pixel_03_material_000)
me_wave0_001.materials.append(mat_pixel_04_material_000)
me_wave0_001.materials.append(mat_pixel_05_material_000)
me_wave0_001.materials.append(mat_pixel_06_material_000)
me_wave0_001.materials.append(mat_pixel_07_material_000)
me_wave0_001.materials.append(mat_pixel_08_material_000)
me_wave0_001.materials.append(mat_pixel_09_material_000)
me_wave0_001.materials.append(mat_pixel_10_material_000)
me_wave0_001.materials.append(mat_pixel_11_material_000)
me_wave0_001.materials.append(mat_pixel_12_material_000)
me_wave0_001.materials.append(mat_pixel_13_material_000)
me_wave0_001.materials.append(mat_pixel_14_material_000)
me_wave0_001.materials.append(mat_pixel_15_material_000)
me_wave0_001.materials.append(mat_pixel_16_material_000)
me_wave0_001.materials.append(mat_base_001)
me_wave0_001.use_remesh_preserve_volume = False
me_wave0_001.use_remesh_preserve_attributes = False
me_wave0_001.use_mirror_vertex_groups = False
me_wave0_001.update()
me_wave0 = bpy.data.meshes.new('Wave0')
me_wave0.from_pydata([(-6.0, -1.0, -1.0), (-6.0, -0.6, -1.0), (-4.0, -0.6, -1.0), (-4.0, -1.0, -1.0), (-6.0, -1.0, 1.0), (-6.0, -0.6, 1.0), (-4.0, -0.6, 1.0), (-4.0, -1.0, 1.0), (-3.0, -1.0, -1.0), (-3.0, -0.6, -1.0), (-1.0, -0.6, -1.0), (-1.0, -1.0, -1.0), (-3.0, -1.0, 1.0), (-3.0, -0.6, 1.0), (-1.0, -0.6, 1.0), (-1.0, -1.0, 1.0), (0.0, -1.0, -1.0), (0.0, -0.6, -1.0), (2.0, -0.6, -1.0), (2.0, -1.0, -1.0), (0.0, -1.0, 1.0), (0.0, -0.6, 1.0), (2.0, -0.6, 1.0), (2.0, -1.0, 1.0), (3.0, -1.0, -1.0), (3.0, -0.6, -1.0), (5.0, -0.6, -1.0), (5.0, -1.0, -1.0), (3.0, -1.0, 1.0), (3.0, -0.6, 1.0), (5.0, -0.6, 1.0), (5.0, -1.0, 1.0), (-6.0, 2.0, -1.0), (-6.0, 2.4, -1.0), (-4.0, 2.4, -1.0), (-4.0, 2.0, -1.0), (-6.0, 2.0, 1.5), (-6.0, 2.4, 1.5), (-4.0, 2.4, 1.5), (-4.0, 2.0, 1.5), (-3.0, 2.0, -1.0), (-3.0, 2.4, -1.0), (-1.0, 2.4, -1.0), (-1.0, 2.0, -1.0), (-3.0, 2.0, 1.5), (-3.0, 2.4, 1.5), (-1.0, 2.4, 1.5), (-1.0, 2.0, 1.5), (0.0, 2.0, -1.0), (0.0, 2.4, -1.0), (2.0, 2.4, -1.0), (2.0, 2.0, -1.0), (0.0, 2.0, 1.5), (0.0, 2.4, 1.5), (2.0, 2.4, 1.5), (2.0, 2.0, 1.5), (3.0, 2.0, -1.0), (3.0, 2.4, -1.0), (5.0, 2.4, -1.0), (5.0, 2.0, -1.0), (3.0, 2.0, 1.5), (3.0, 2.4, 1.5), (5.0, 2.4, 1.5), (5.0, 2.0, 1.5), (-6.0, 5.0, -1.0), (-6.0, 5.4, -1.0), (-4.0, 5.4, -1.0), (-4.0, 5.0, -1.0), (-6.0, 5.0, 2.0), (-6.0, 5.4, 2.0), (-4.0, 5.4, 2.0), (-4.0, 5.0, 2.0), (-3.0, 5.0, -1.0), (-3.0, 5.4, -1.0), (-1.0, 5.4, -1.0), (-1.0, 5.0, -1.0), (-3.0, 5.0, 2.0), (-3.0, 5.4, 2.0), (-1.0, 5.4, 2.0), (-1.0, 5.0, 2.0), (0.0, 5.0, -1.0), (0.0, 5.4, -1.0), (2.0, 5.4, -1.0), (2.0, 5.0, -1.0), (0.0, 5.0, 2.0), (0.0, 5.4, 2.0), (2.0, 5.4, 2.0), (2.0, 5.0, 2.0), (3.0, 5.0, -1.0), (3.0, 5.4, -1.0), (5.0, 5.4, -1.0), (5.0, 5.0, -1.0), (3.0, 5.0, 2.0), (3.0, 5.4, 2.0), (5.0, 5.4, 2.0), (5.0, 5.0, 2.0), (-6.0, 8.0, -1.0), (-6.0, 8.4, -1.0), (-4.0, 8.4, -1.0), (-4.0, 8.0, -1.0), (-6.0, 8.0, 2.5), (-6.0, 8.4, 2.5), (-4.0, 8.4, 2.5), (-4.0, 8.0, 2.5), (-3.0, 8.0, -1.0), (-3.0, 8.4, -1.0), (-1.0, 8.4, -1.0), (-1.0, 8.0, -1.0), (-3.0, 8.0, 2.5), (-3.0, 8.4, 2.5), (-1.0, 8.4, 2.5), (-1.0, 8.0, 2.5), (0.0, 8.0, -1.0), (0.0, 8.4, -1.0), (2.0, 8.4, -1.0), (2.0, 8.0, -1.0), (0.0, 8.0, 2.5), (0.0, 8.4, 2.5), (2.0, 8.4, 2.5), (2.0, 8.0, 2.5), (3.0, 8.0, -1.0), (3.0, 8.4, -1.0), (5.0, 8.4, -1.0), (5.0, 8.0, -1.0), (3.0, 8.0, 2.5), (3.0, 8.4, 2.5), (5.0, 8.4, 2.5), (5.0, 8.0, 2.5), (-6.603, -2.403, -1.69), (-6.603, 9.803, -1.69), (5.603, 9.803, -1.69), (5.603, -2.403, -1.69), (-6.603, -2.403, -0.9838), (-6.603, 9.803, -0.9838), (5.603, 9.803, -0.9838), (5.603, -2.403, -0.9838)], [], [(4, 5, 1, 0), (5, 6, 2, 1), (6, 7, 3, 2), (7, 4, 0, 3), (0, 1, 2, 3), (7, 6, 5, 4), (12, 13, 9, 8), (13, 14, 10, 9), (14, 15, 11, 10), (15, 12, 8, 11), (8, 9, 10, 11), (15, 14, 13, 12), (20, 21, 17, 16), (21, 22, 18, 17), (22, 23, 19, 18), (23, 20, 16, 19), (16, 17, 18, 19), (23, 22, 21, 20), (28, 29, 25, 24), (29, 30, 26, 25), (30, 31, 27, 26), (31, 28, 24, 27), (24, 25, 26, 27), (31, 30, 29, 28), (36, 37, 33, 32), (37, 38, 34, 33), (38, 39, 35, 34), (39, 36, 32, 35), (32, 33, 34, 35), (39, 38, 37, 36), (44, 45, 41, 40), (45, 46, 42, 41), (46, 47, 43, 42), (47, 44, 40, 43), (40, 41, 42, 43), (47, 46, 45, 44), (52, 53, 49, 48), (53, 54, 50, 49), (54, 55, 51, 50), (55, 52, 48, 51), (48, 49, 50, 51), (55, 54, 53, 52), (60, 61, 57, 56), (61, 62, 58, 57), (62, 63, 59, 58), (63, 60, 56, 59), (56, 57, 58, 59), (63, 62, 61, 60), (68, 69, 65, 64), (69, 70, 66, 65), (70, 71, 67, 66), (71, 68, 64, 67), (64, 65, 66, 67), (71, 70, 69, 68), (76, 77, 73, 72), (77, 78, 74, 73), (78, 79, 75, 74), (79, 76, 72, 75), (72, 73, 74, 75), (79, 78, 77, 76), (84, 85, 81, 80), (85, 86, 82, 81), (86, 87, 83, 82), (87, 84, 80, 83), (80, 81, 82, 83), (87, 86, 85, 84), (92, 93, 89, 88), (93, 94, 90, 89), (94, 95, 91, 90), (95, 92, 88, 91), (88, 89, 90, 91), (95, 94, 93, 92), (100, 101, 97, 96), (101, 102, 98, 97), (102, 103, 99, 98), (103, 100, 96, 99), (96, 97, 98, 99), (103, 102, 101, 100), (108, 109, 105, 104), (109, 110, 106, 105), (110, 111, 107, 106), (111, 108, 104, 107), (104, 105, 106, 107), (111, 110, 109, 108), (116, 117, 113, 112), (117, 118, 114, 113), (118, 119, 115, 114), (119, 116, 112, 115), (112, 113, 114, 115), (119, 118, 117, 116), (124, 125, 121, 120), (125, 126, 122, 121), (126, 127, 123, 122), (127, 124, 120, 123), (120, 121, 122, 123), (127, 126, 125, 124), (132, 133, 129, 128), (133, 134, 130, 129), (134, 135, 131, 130), (135, 132, 128, 131), (128, 129, 130, 131), (135, 134, 133, 132)])
me_wave0.polygons.foreach_set('material_index', [0, 0, 0, 0, 0, 0, 1, 1, 1, 1, 1, 1, 2, 2, 2, 2, 2, 2, 3, 3, 3, 3, 3, 3, 4, 4, 4, 4, 4, 4, 5, 5, 5, 5, 5, 5, 6, 6, 6, 6, 6, 6, 7, 7, 7, 7, 7, 7, 8, 8, 8, 8, 8, 8, 9, 9, 9, 9, 9, 9, 10, 10, 10, 10, 10, 10, 11, 11, 11, 11, 11, 11, 12, 12, 12, 12, 12, 12, 13, 13, 13, 13, 13, 13, 14, 14, 14, 14, 14, 14, 15, 15, 15, 15, 15, 15, 16, 16, 16, 16, 16, 16])
me_wave0.materials.append(mat_pixel_01_material_1)
me_wave0.materials.append(mat_pixel_02_material_1)
me_wave0.materials.append(mat_pixel_03_material_1)
me_wave0.materials.append(mat_pixel_04_material_1)
me_wave0.materials.append(mat_pixel_05_material_1)
me_wave0.materials.append(mat_pixel_06_material_1)
me_wave0.materials.append(mat_pixel_07_material_1)
me_wave0.materials.append(mat_pixel_08_material_1)
me_wave0.materials.append(mat_pixel_09_material_1)
me_wave0.materials.append(mat_pixel_10_material_1)
me_wave0.materials.append(mat_pixel_11_material_1)
me_wave0.materials.append(mat_pixel_12_material_1)
me_wave0.materials.append(mat_pixel_13_material_1)
me_wave0.materials.append(mat_pixel_14_material_1)
me_wave0.materials.append(mat_pixel_15_material_1)
me_wave0.materials.append(mat_pixel_16_material_1)
me_wave0.materials.append(mat_base)
me_wave0.use_remesh_preserve_volume = False
me_wave0.use_remesh_preserve_attributes = False
me_wave0.use_mirror_vertex_groups = False
me_wave0.update()

# ---- objects
ob_wave2 = bpy.data.objects.new('Wave2', me_wave0_002)
ob_wave1 = bpy.data.objects.new('Wave1', me_wave0_001)
ob_wave0 = bpy.data.objects.new('Wave0', me_wave0)

# ---- transforms, parenting, visibility, modifiers, constraints
ob_wave2.location = (1.164, 18.56, 2.243)
ob_wave2.lineart.crease_threshold = 0.0
ob_wave1.location = (1.271, 5.051, 2.244)
ob_wave1.lineart.crease_threshold = 0.0
ob_wave0.location = (1.123, -8.074, 1.731)
ob_wave0.lineart.crease_threshold = 0.0

# ---- collection membership
col_collection_1.objects.link(ob_wave2)
col_collection_1.objects.link(ob_wave1)
col_collection_1.objects.link(ob_wave0)

# ---- scene / render settings (as saved in the file)
scene.frame_start = 1; scene.frame_end = 1649; scene.frame_set(1)
scene.render.engine = 'BLENDER_EEVEE_NEXT'
scene.render.resolution_percentage = 50
scene.render.dither_intensity = 0.0
scene.cycles.use_denoising = False
scene.cycles.samples = 10
scene.cycles.sampling_pattern = 'TABULATED_SOBOL'
scene.cycles.light_sampling_threshold = 0.0
scene.cycles.use_adaptive_sampling = False
scene.cycles.use_light_tree = False
scene.cycles.blur_glossy = 0.0
scene.cycles.volume_bounces = 1
scene.cycles.pixel_filter_type = 'GAUSSIAN'
scene.cycles.sample_clamp_indirect = 0.0
scene.view_settings.view_transform = 'Standard'
bpy.context.view_layer.update()

# ---- added for rendering (the .blend has no active camera and no usable light): camera, sun
cam_auto = bpy.data.cameras.new('AutoCamera')
cam_auto.lens = 50.0
cam_auto.sensor_width = 36.0
cam_auto.clip_end = 1000.0
ob_auto_camera = bpy.data.objects.new('AutoCamera', cam_auto)
scene.collection.objects.link(ob_auto_camera)
ob_auto_camera.location = (38.6591, -36.6105, 32.7623)
ob_auto_camera.rotation_euler = (1.09748, -7.21219e-08, 0.694738)
scene.camera = ob_auto_camera
light_auto_sun = bpy.data.lights.new('AutoSun', 'SUN')
light_auto_sun.energy = 3.0
light_auto_sun.angle = 0.0523599
ob_auto_sun = bpy.data.objects.new('AutoSun', light_auto_sun)
scene.collection.objects.link(ob_auto_sun)
ob_auto_sun.rotation_euler = (0.872665, 0.174533, 0.523599)
bpy.context.view_layer.update()
